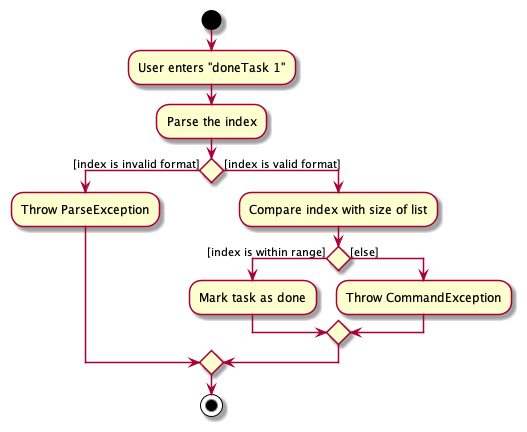

The diagram above was rendered by PlantUML. Its source (embedded in the PNG):
@startuml
start
:User enters "doneTask 1";

:Parse the index;
if () then ([index is invalid format])
    :Throw ParseException;
else([index is valid format])
    :Compare index with size of list;
    if () then ([index is within range])
        :Mark task as done;
    else ([else])
        :Throw CommandException;

    endif
endif
stop
@enduml